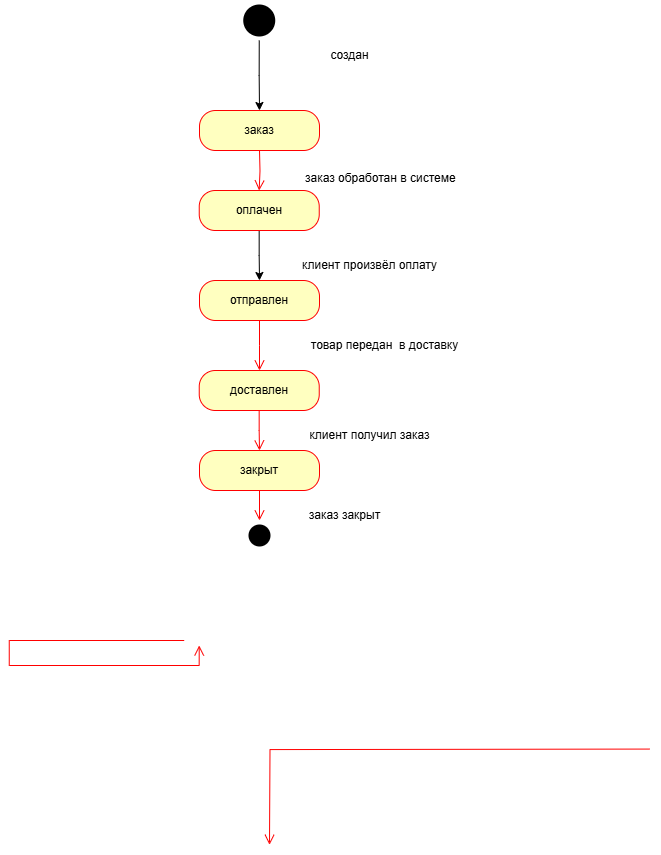

The diagram above was exported from draw.io. Its source (the exported page's mxGraphModel, read from the mxfile embedded in the PNG):
<mxGraphModel dx="1195" dy="650" grid="1" gridSize="10" guides="1" tooltips="1" connect="1" arrows="1" fold="1" page="1" pageScale="1" pageWidth="827" pageHeight="1169" math="0" shadow="0">
  <root>
    <mxCell id="0" />
    <mxCell id="1" parent="0" />
    <mxCell id="DfjjqSBFcotF3A1LfTbR-4" value="" style="edgeStyle=orthogonalEdgeStyle;rounded=0;orthogonalLoop=1;jettySize=auto;html=1;" edge="1" parent="1" source="DfjjqSBFcotF3A1LfTbR-2">
      <mxGeometry relative="1" as="geometry">
        <mxPoint x="460" y="110" as="targetPoint" />
      </mxGeometry>
    </mxCell>
    <mxCell id="DfjjqSBFcotF3A1LfTbR-2" value="" style="ellipse;html=1;shape=endState;fillColor=#000000;strokeColor=none;" vertex="1" parent="1">
      <mxGeometry x="439.74" width="40" height="40" as="geometry" />
    </mxCell>
    <mxCell id="DfjjqSBFcotF3A1LfTbR-5" value="заказ" style="rounded=1;whiteSpace=wrap;html=1;arcSize=40;fontColor=#000000;fillColor=#ffffc0;strokeColor=#ff0000;" vertex="1" parent="1">
      <mxGeometry x="400" y="110" width="120" height="40" as="geometry" />
    </mxCell>
    <mxCell id="DfjjqSBFcotF3A1LfTbR-6" value="" style="edgeStyle=orthogonalEdgeStyle;html=1;verticalAlign=bottom;endArrow=open;endSize=8;strokeColor=#ff0000;rounded=0;" edge="1" parent="1" target="DfjjqSBFcotF3A1LfTbR-7">
      <mxGeometry relative="1" as="geometry">
        <mxPoint x="459.74" y="210" as="targetPoint" />
        <mxPoint x="460" y="150" as="sourcePoint" />
      </mxGeometry>
    </mxCell>
    <mxCell id="DfjjqSBFcotF3A1LfTbR-11" value="" style="edgeStyle=orthogonalEdgeStyle;rounded=0;orthogonalLoop=1;jettySize=auto;html=1;" edge="1" parent="1" source="DfjjqSBFcotF3A1LfTbR-7" target="DfjjqSBFcotF3A1LfTbR-9">
      <mxGeometry relative="1" as="geometry" />
    </mxCell>
    <mxCell id="DfjjqSBFcotF3A1LfTbR-7" value="оплачен" style="rounded=1;whiteSpace=wrap;html=1;arcSize=40;fontColor=#000000;fillColor=#ffffc0;strokeColor=#ff0000;" vertex="1" parent="1">
      <mxGeometry x="399.74" y="190" width="120" height="40" as="geometry" />
    </mxCell>
    <mxCell id="DfjjqSBFcotF3A1LfTbR-8" value="заказ обработан в системе" style="text;strokeColor=none;fillColor=none;align=left;verticalAlign=top;spacingLeft=4;spacingRight=4;overflow=hidden;rotatable=0;points=[[0,0.5],[1,0.5]];portConstraint=eastwest;whiteSpace=wrap;html=1;" vertex="1" parent="1">
      <mxGeometry x="500" y="164" width="190" height="26" as="geometry" />
    </mxCell>
    <mxCell id="DfjjqSBFcotF3A1LfTbR-9" value="отправлен" style="rounded=1;whiteSpace=wrap;html=1;arcSize=40;fontColor=#000000;fillColor=#ffffc0;strokeColor=#ff0000;" vertex="1" parent="1">
      <mxGeometry x="400" y="280" width="120" height="40" as="geometry" />
    </mxCell>
    <mxCell id="DfjjqSBFcotF3A1LfTbR-10" value="" style="edgeStyle=orthogonalEdgeStyle;html=1;verticalAlign=bottom;endArrow=open;endSize=8;strokeColor=#ff0000;rounded=0;" edge="1" source="DfjjqSBFcotF3A1LfTbR-9" parent="1">
      <mxGeometry relative="1" as="geometry">
        <mxPoint x="460" y="370" as="targetPoint" />
      </mxGeometry>
    </mxCell>
    <mxCell id="DfjjqSBFcotF3A1LfTbR-12" value="доставлен" style="rounded=1;whiteSpace=wrap;html=1;arcSize=40;fontColor=#000000;fillColor=#ffffc0;strokeColor=#ff0000;" vertex="1" parent="1">
      <mxGeometry x="399.74" y="370" width="120" height="40" as="geometry" />
    </mxCell>
    <mxCell id="DfjjqSBFcotF3A1LfTbR-13" value="" style="edgeStyle=orthogonalEdgeStyle;html=1;verticalAlign=bottom;endArrow=open;endSize=8;strokeColor=#ff0000;rounded=0;" edge="1" parent="1">
      <mxGeometry relative="1" as="geometry">
        <mxPoint x="470" y="844.2857142857143" as="targetPoint" />
        <mxPoint x="850" y="748.5714285714286" as="sourcePoint" />
      </mxGeometry>
    </mxCell>
    <mxCell id="DfjjqSBFcotF3A1LfTbR-17" value="" style="edgeStyle=orthogonalEdgeStyle;html=1;verticalAlign=bottom;endArrow=open;endSize=8;strokeColor=#ff0000;rounded=0;entryX=0.5;entryY=0;entryDx=0;entryDy=0;" edge="1" parent="1" source="DfjjqSBFcotF3A1LfTbR-12" target="DfjjqSBFcotF3A1LfTbR-22">
      <mxGeometry relative="1" as="geometry">
        <mxPoint x="460" y="440" as="targetPoint" />
        <mxPoint x="460" y="410" as="sourcePoint" />
      </mxGeometry>
    </mxCell>
    <mxCell id="DfjjqSBFcotF3A1LfTbR-18" value="клиент произвёл оплату" style="text;html=1;align=center;verticalAlign=middle;resizable=0;points=[];autosize=1;strokeColor=none;fillColor=none;" vertex="1" parent="1">
      <mxGeometry x="490" y="250" width="160" height="30" as="geometry" />
    </mxCell>
    <mxCell id="DfjjqSBFcotF3A1LfTbR-20" value="товар передан&amp;nbsp; в доставку" style="text;html=1;align=center;verticalAlign=middle;resizable=0;points=[];autosize=1;strokeColor=none;fillColor=none;" vertex="1" parent="1">
      <mxGeometry x="500" y="330" width="170" height="30" as="geometry" />
    </mxCell>
    <mxCell id="DfjjqSBFcotF3A1LfTbR-21" value="клиент получил заказ" style="text;html=1;align=center;verticalAlign=middle;resizable=0;points=[];autosize=1;strokeColor=none;fillColor=none;" vertex="1" parent="1">
      <mxGeometry x="500" y="420" width="140" height="30" as="geometry" />
    </mxCell>
    <mxCell id="DfjjqSBFcotF3A1LfTbR-22" value="закрыт" style="rounded=1;whiteSpace=wrap;html=1;arcSize=40;fontColor=#000000;fillColor=#ffffc0;strokeColor=#ff0000;" vertex="1" parent="1">
      <mxGeometry x="400" y="450" width="120" height="40" as="geometry" />
    </mxCell>
    <mxCell id="DfjjqSBFcotF3A1LfTbR-23" value="" style="edgeStyle=orthogonalEdgeStyle;html=1;verticalAlign=bottom;endArrow=open;endSize=8;strokeColor=#ff0000;rounded=0;" edge="1" parent="1">
      <mxGeometry relative="1" as="geometry">
        <mxPoint x="399.71" y="644.97" as="targetPoint" />
        <mxPoint x="384.7100272109089" y="639.9985714285714" as="sourcePoint" />
        <Array as="points">
          <mxPoint x="209.71" y="639.97" />
          <mxPoint x="209.71" y="664.97" />
          <mxPoint x="399.71" y="664.97" />
        </Array>
      </mxGeometry>
    </mxCell>
    <mxCell id="DfjjqSBFcotF3A1LfTbR-24" value="" style="edgeStyle=orthogonalEdgeStyle;html=1;verticalAlign=bottom;endArrow=open;endSize=8;strokeColor=#ff0000;rounded=0;" edge="1" parent="1" source="DfjjqSBFcotF3A1LfTbR-22" target="DfjjqSBFcotF3A1LfTbR-16">
      <mxGeometry relative="1" as="geometry">
        <mxPoint x="460" y="540" as="targetPoint" />
        <mxPoint x="460" y="480" as="sourcePoint" />
      </mxGeometry>
    </mxCell>
    <mxCell id="DfjjqSBFcotF3A1LfTbR-16" value="" style="ellipse;html=1;shape=endState;fillColor=#000000;strokeColor=none;" vertex="1" parent="1">
      <mxGeometry x="445" y="520" width="30" height="30" as="geometry" />
    </mxCell>
    <mxCell id="DfjjqSBFcotF3A1LfTbR-26" value="создан" style="text;html=1;align=center;verticalAlign=middle;resizable=0;points=[];autosize=1;strokeColor=none;fillColor=none;" vertex="1" parent="1">
      <mxGeometry x="519.74" y="40" width="60" height="30" as="geometry" />
    </mxCell>
    <mxCell id="DfjjqSBFcotF3A1LfTbR-27" value="заказ закрыт" style="text;html=1;align=center;verticalAlign=middle;resizable=0;points=[];autosize=1;strokeColor=none;fillColor=none;" vertex="1" parent="1">
      <mxGeometry x="500" y="500" width="90" height="30" as="geometry" />
    </mxCell>
  </root>
</mxGraphModel>